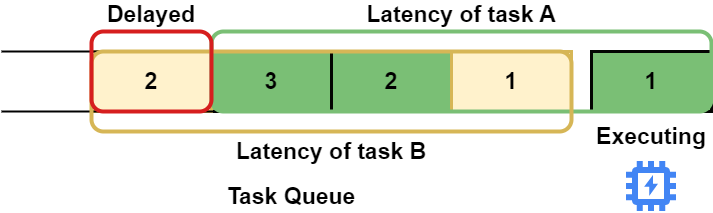

The diagram above was exported from draw.io. Its source (the exported page's mxGraphModel, read from the mxfile embedded in the PNG):
<mxGraphModel dx="2245" dy="868" grid="1" gridSize="10" guides="1" tooltips="1" connect="1" arrows="1" fold="1" page="1" pageScale="1" pageWidth="827" pageHeight="1169" math="0" shadow="0">
  <root>
    <mxCell id="0" />
    <mxCell id="1" parent="0" />
    <mxCell id="USIm8KP-w8V5jWb4LPIu-1" value="1" style="rounded=0;whiteSpace=wrap;html=1;fillColor=#7ABF75;strokeColor=#040503;fontSize=23;fontStyle=1;strokeWidth=3;" parent="1" vertex="1">
      <mxGeometry x="490" y="370" width="120" height="60" as="geometry" />
    </mxCell>
    <mxCell id="USIm8KP-w8V5jWb4LPIu-2" value="" style="editableCssRules=.*;shape=image;verticalLabelPosition=bottom;labelBackgroundColor=#ffffff;verticalAlign=top;aspect=fixed;imageAspect=0;image=data:image/svg+xml,(base64 omitted: 892 chars);fontSize=23;fillColor=#7ABF75;" parent="1" vertex="1">
      <mxGeometry x="525" y="480" width="50" height="50" as="geometry" />
    </mxCell>
    <mxCell id="USIm8KP-w8V5jWb4LPIu-3" value="2" style="rounded=0;whiteSpace=wrap;html=1;fillColor=#7ABF75;strokeColor=#040503;fontSize=23;fontStyle=1;strokeWidth=3;" parent="1" vertex="1">
      <mxGeometry x="230" y="370" width="120" height="60" as="geometry" />
    </mxCell>
    <mxCell id="USIm8KP-w8V5jWb4LPIu-4" value="3" style="rounded=0;whiteSpace=wrap;html=1;fillColor=#7ABF75;strokeColor=#040503;fontSize=23;fontStyle=1;strokeWidth=3;" parent="1" vertex="1">
      <mxGeometry x="110" y="370" width="120" height="60" as="geometry" />
    </mxCell>
    <mxCell id="USIm8KP-w8V5jWb4LPIu-6" value="1" style="rounded=0;whiteSpace=wrap;html=1;fillColor=#fff2cc;strokeColor=#d6b656;fontSize=23;fontStyle=1;strokeWidth=3;" parent="1" vertex="1">
      <mxGeometry x="350" y="370" width="120" height="60" as="geometry" />
    </mxCell>
    <mxCell id="USIm8KP-w8V5jWb4LPIu-7" value="2" style="rounded=0;whiteSpace=wrap;html=1;fillColor=#fff2cc;strokeColor=#d6b656;fontSize=23;fontStyle=1;strokeWidth=3;" parent="1" vertex="1">
      <mxGeometry x="-10" y="370" width="120" height="60" as="geometry" />
    </mxCell>
    <mxCell id="USIm8KP-w8V5jWb4LPIu-10" value="" style="endArrow=none;html=1;rounded=0;fontSize=23;curved=1;entryX=1;entryY=0;entryDx=0;entryDy=0;strokeWidth=2;" parent="1" target="USIm8KP-w8V5jWb4LPIu-3" edge="1">
      <mxGeometry width="50" height="50" relative="1" as="geometry">
        <mxPoint x="-100" y="370" as="sourcePoint" />
        <mxPoint x="90" y="380" as="targetPoint" />
      </mxGeometry>
    </mxCell>
    <mxCell id="USIm8KP-w8V5jWb4LPIu-11" value="" style="endArrow=none;html=1;rounded=0;fontSize=23;curved=1;entryX=1;entryY=0;entryDx=0;entryDy=0;strokeWidth=2;" parent="1" edge="1">
      <mxGeometry width="50" height="50" relative="1" as="geometry">
        <mxPoint x="-100" y="430" as="sourcePoint" />
        <mxPoint x="470" y="430" as="targetPoint" />
      </mxGeometry>
    </mxCell>
    <mxCell id="USIm8KP-w8V5jWb4LPIu-12" value="Task Queue" style="text;strokeColor=none;align=center;fillColor=none;html=1;verticalAlign=middle;whiteSpace=wrap;rounded=0;strokeWidth=3;fontSize=23;fontStyle=1" parent="1" vertex="1">
      <mxGeometry x="120" y="500" width="140" height="30" as="geometry" />
    </mxCell>
    <mxCell id="USIm8KP-w8V5jWb4LPIu-13" value="Executing" style="text;strokeColor=none;align=center;fillColor=none;html=1;verticalAlign=middle;whiteSpace=wrap;rounded=0;strokeWidth=3;fontSize=23;fontStyle=1" parent="1" vertex="1">
      <mxGeometry x="505" y="440" width="90" height="30" as="geometry" />
    </mxCell>
    <mxCell id="USIm8KP-w8V5jWb4LPIu-19" value="&lt;b style=&quot;font-size: 23px;&quot;&gt;&lt;font style=&quot;font-size: 23px;&quot;&gt;Latency of task A&lt;/font&gt;&lt;/b&gt;" style="rounded=1;whiteSpace=wrap;html=1;strokeWidth=4;labelPosition=center;verticalLabelPosition=top;align=center;verticalAlign=bottom;fillColor=none;strokeColor=#7abf75;fontSize=23;" parent="1" vertex="1">
      <mxGeometry x="110" y="350" width="500" height="80" as="geometry" />
    </mxCell>
    <mxCell id="USIm8KP-w8V5jWb4LPIu-20" value="&lt;b style=&quot;font-size: 23px;&quot;&gt;&lt;font style=&quot;font-size: 23px;&quot;&gt;Latency of task B&lt;/font&gt;&lt;/b&gt;" style="rounded=1;whiteSpace=wrap;html=1;strokeWidth=4;labelPosition=center;verticalLabelPosition=bottom;align=center;verticalAlign=top;fillColor=none;strokeColor=#d6b656;fontSize=23;" parent="1" vertex="1">
      <mxGeometry x="-10" y="370" width="480" height="80" as="geometry" />
    </mxCell>
    <mxCell id="USIm8KP-w8V5jWb4LPIu-21" value="&lt;b style=&quot;font-size: 23px;&quot;&gt;&lt;font style=&quot;font-size: 23px;&quot;&gt;Delayed&lt;/font&gt;&lt;/b&gt;" style="rounded=1;whiteSpace=wrap;html=1;strokeWidth=4;labelPosition=center;verticalLabelPosition=top;align=center;verticalAlign=bottom;fillColor=none;strokeColor=#D61E1E;fontSize=23;" parent="1" vertex="1">
      <mxGeometry x="-10" y="350" width="120" height="80" as="geometry" />
    </mxCell>
  </root>
</mxGraphModel>